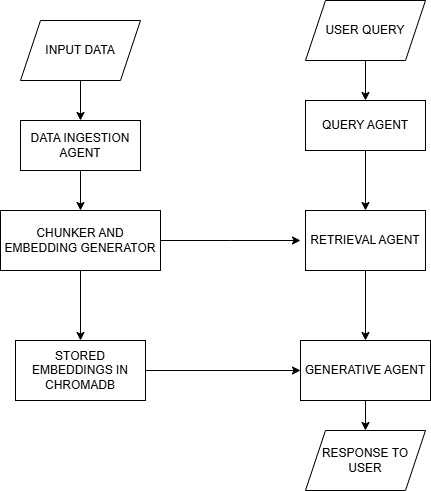

The diagram above was exported from draw.io. Its source (the exported page's mxGraphModel, read from the mxfile embedded in the PNG):
<mxGraphModel dx="1150" dy="534" grid="1" gridSize="10" guides="1" tooltips="1" connect="1" arrows="1" fold="1" page="1" pageScale="1" pageWidth="850" pageHeight="1100" math="0" shadow="0">
  <root>
    <mxCell id="0" />
    <mxCell id="1" parent="0" />
    <mxCell id="TK8BpxgehGX9gslMgYM7-9" value="" style="edgeStyle=orthogonalEdgeStyle;rounded=0;orthogonalLoop=1;jettySize=auto;html=1;" edge="1" parent="1" source="TK8BpxgehGX9gslMgYM7-2" target="TK8BpxgehGX9gslMgYM7-5">
      <mxGeometry relative="1" as="geometry" />
    </mxCell>
    <mxCell id="TK8BpxgehGX9gslMgYM7-2" value="USER QUERY" style="shape=parallelogram;perimeter=parallelogramPerimeter;whiteSpace=wrap;html=1;fixedSize=1;" vertex="1" parent="1">
      <mxGeometry x="545" y="40" width="120" height="60" as="geometry" />
    </mxCell>
    <mxCell id="TK8BpxgehGX9gslMgYM7-11" value="" style="edgeStyle=orthogonalEdgeStyle;rounded=0;orthogonalLoop=1;jettySize=auto;html=1;" edge="1" parent="1" source="TK8BpxgehGX9gslMgYM7-5" target="TK8BpxgehGX9gslMgYM7-10">
      <mxGeometry relative="1" as="geometry" />
    </mxCell>
    <mxCell id="TK8BpxgehGX9gslMgYM7-5" value="QUERY AGENT" style="rounded=0;whiteSpace=wrap;html=1;" vertex="1" parent="1">
      <mxGeometry x="545" y="140" width="120" height="50" as="geometry" />
    </mxCell>
    <mxCell id="TK8BpxgehGX9gslMgYM7-13" value="" style="edgeStyle=orthogonalEdgeStyle;rounded=0;orthogonalLoop=1;jettySize=auto;html=1;" edge="1" parent="1" source="TK8BpxgehGX9gslMgYM7-10" target="TK8BpxgehGX9gslMgYM7-12">
      <mxGeometry relative="1" as="geometry" />
    </mxCell>
    <mxCell id="TK8BpxgehGX9gslMgYM7-10" value="RETRIEVAL AGENT" style="rounded=0;whiteSpace=wrap;html=1;" vertex="1" parent="1">
      <mxGeometry x="545" y="250" width="120" height="60" as="geometry" />
    </mxCell>
    <mxCell id="TK8BpxgehGX9gslMgYM7-15" value="" style="edgeStyle=orthogonalEdgeStyle;rounded=0;orthogonalLoop=1;jettySize=auto;html=1;" edge="1" parent="1" source="TK8BpxgehGX9gslMgYM7-12" target="TK8BpxgehGX9gslMgYM7-14">
      <mxGeometry relative="1" as="geometry" />
    </mxCell>
    <mxCell id="TK8BpxgehGX9gslMgYM7-12" value="GENERATIVE AGENT" style="rounded=0;whiteSpace=wrap;html=1;" vertex="1" parent="1">
      <mxGeometry x="540" y="380" width="130" height="60" as="geometry" />
    </mxCell>
    <mxCell id="TK8BpxgehGX9gslMgYM7-14" value="RESPONSE TO USER" style="shape=parallelogram;perimeter=parallelogramPerimeter;whiteSpace=wrap;html=1;fixedSize=1;" vertex="1" parent="1">
      <mxGeometry x="545" y="470" width="120" height="60" as="geometry" />
    </mxCell>
    <mxCell id="TK8BpxgehGX9gslMgYM7-23" style="edgeStyle=orthogonalEdgeStyle;rounded=0;orthogonalLoop=1;jettySize=auto;html=1;" edge="1" parent="1" source="TK8BpxgehGX9gslMgYM7-16" target="TK8BpxgehGX9gslMgYM7-17">
      <mxGeometry relative="1" as="geometry" />
    </mxCell>
    <mxCell id="TK8BpxgehGX9gslMgYM7-16" value="INPUT DATA" style="shape=parallelogram;perimeter=parallelogramPerimeter;whiteSpace=wrap;html=1;fixedSize=1;" vertex="1" parent="1">
      <mxGeometry x="260" y="60" width="120" height="60" as="geometry" />
    </mxCell>
    <mxCell id="TK8BpxgehGX9gslMgYM7-24" style="edgeStyle=orthogonalEdgeStyle;rounded=0;orthogonalLoop=1;jettySize=auto;html=1;" edge="1" parent="1" source="TK8BpxgehGX9gslMgYM7-17" target="TK8BpxgehGX9gslMgYM7-18">
      <mxGeometry relative="1" as="geometry" />
    </mxCell>
    <mxCell id="TK8BpxgehGX9gslMgYM7-17" value="DATA INGESTION AGENT" style="rounded=0;whiteSpace=wrap;html=1;" vertex="1" parent="1">
      <mxGeometry x="260" y="160" width="120" height="50" as="geometry" />
    </mxCell>
    <mxCell id="TK8BpxgehGX9gslMgYM7-26" value="" style="edgeStyle=orthogonalEdgeStyle;rounded=0;orthogonalLoop=1;jettySize=auto;html=1;" edge="1" parent="1" source="TK8BpxgehGX9gslMgYM7-18" target="TK8BpxgehGX9gslMgYM7-25">
      <mxGeometry relative="1" as="geometry" />
    </mxCell>
    <mxCell id="TK8BpxgehGX9gslMgYM7-28" style="edgeStyle=orthogonalEdgeStyle;rounded=0;orthogonalLoop=1;jettySize=auto;html=1;" edge="1" parent="1" source="TK8BpxgehGX9gslMgYM7-18">
      <mxGeometry relative="1" as="geometry">
        <mxPoint x="540" y="280" as="targetPoint" />
      </mxGeometry>
    </mxCell>
    <mxCell id="TK8BpxgehGX9gslMgYM7-18" value="CHUNKER AND EMBEDDING GENERATOR" style="rounded=0;whiteSpace=wrap;html=1;" vertex="1" parent="1">
      <mxGeometry x="240" y="250" width="160" height="60" as="geometry" />
    </mxCell>
    <mxCell id="TK8BpxgehGX9gslMgYM7-29" style="edgeStyle=orthogonalEdgeStyle;rounded=0;orthogonalLoop=1;jettySize=auto;html=1;entryX=0;entryY=0.5;entryDx=0;entryDy=0;" edge="1" parent="1" source="TK8BpxgehGX9gslMgYM7-25" target="TK8BpxgehGX9gslMgYM7-12">
      <mxGeometry relative="1" as="geometry" />
    </mxCell>
    <mxCell id="TK8BpxgehGX9gslMgYM7-25" value="STORED EMBEDDINGS IN CHROMADB" style="rounded=0;whiteSpace=wrap;html=1;" vertex="1" parent="1">
      <mxGeometry x="255" y="380" width="130" height="60" as="geometry" />
    </mxCell>
  </root>
</mxGraphModel>